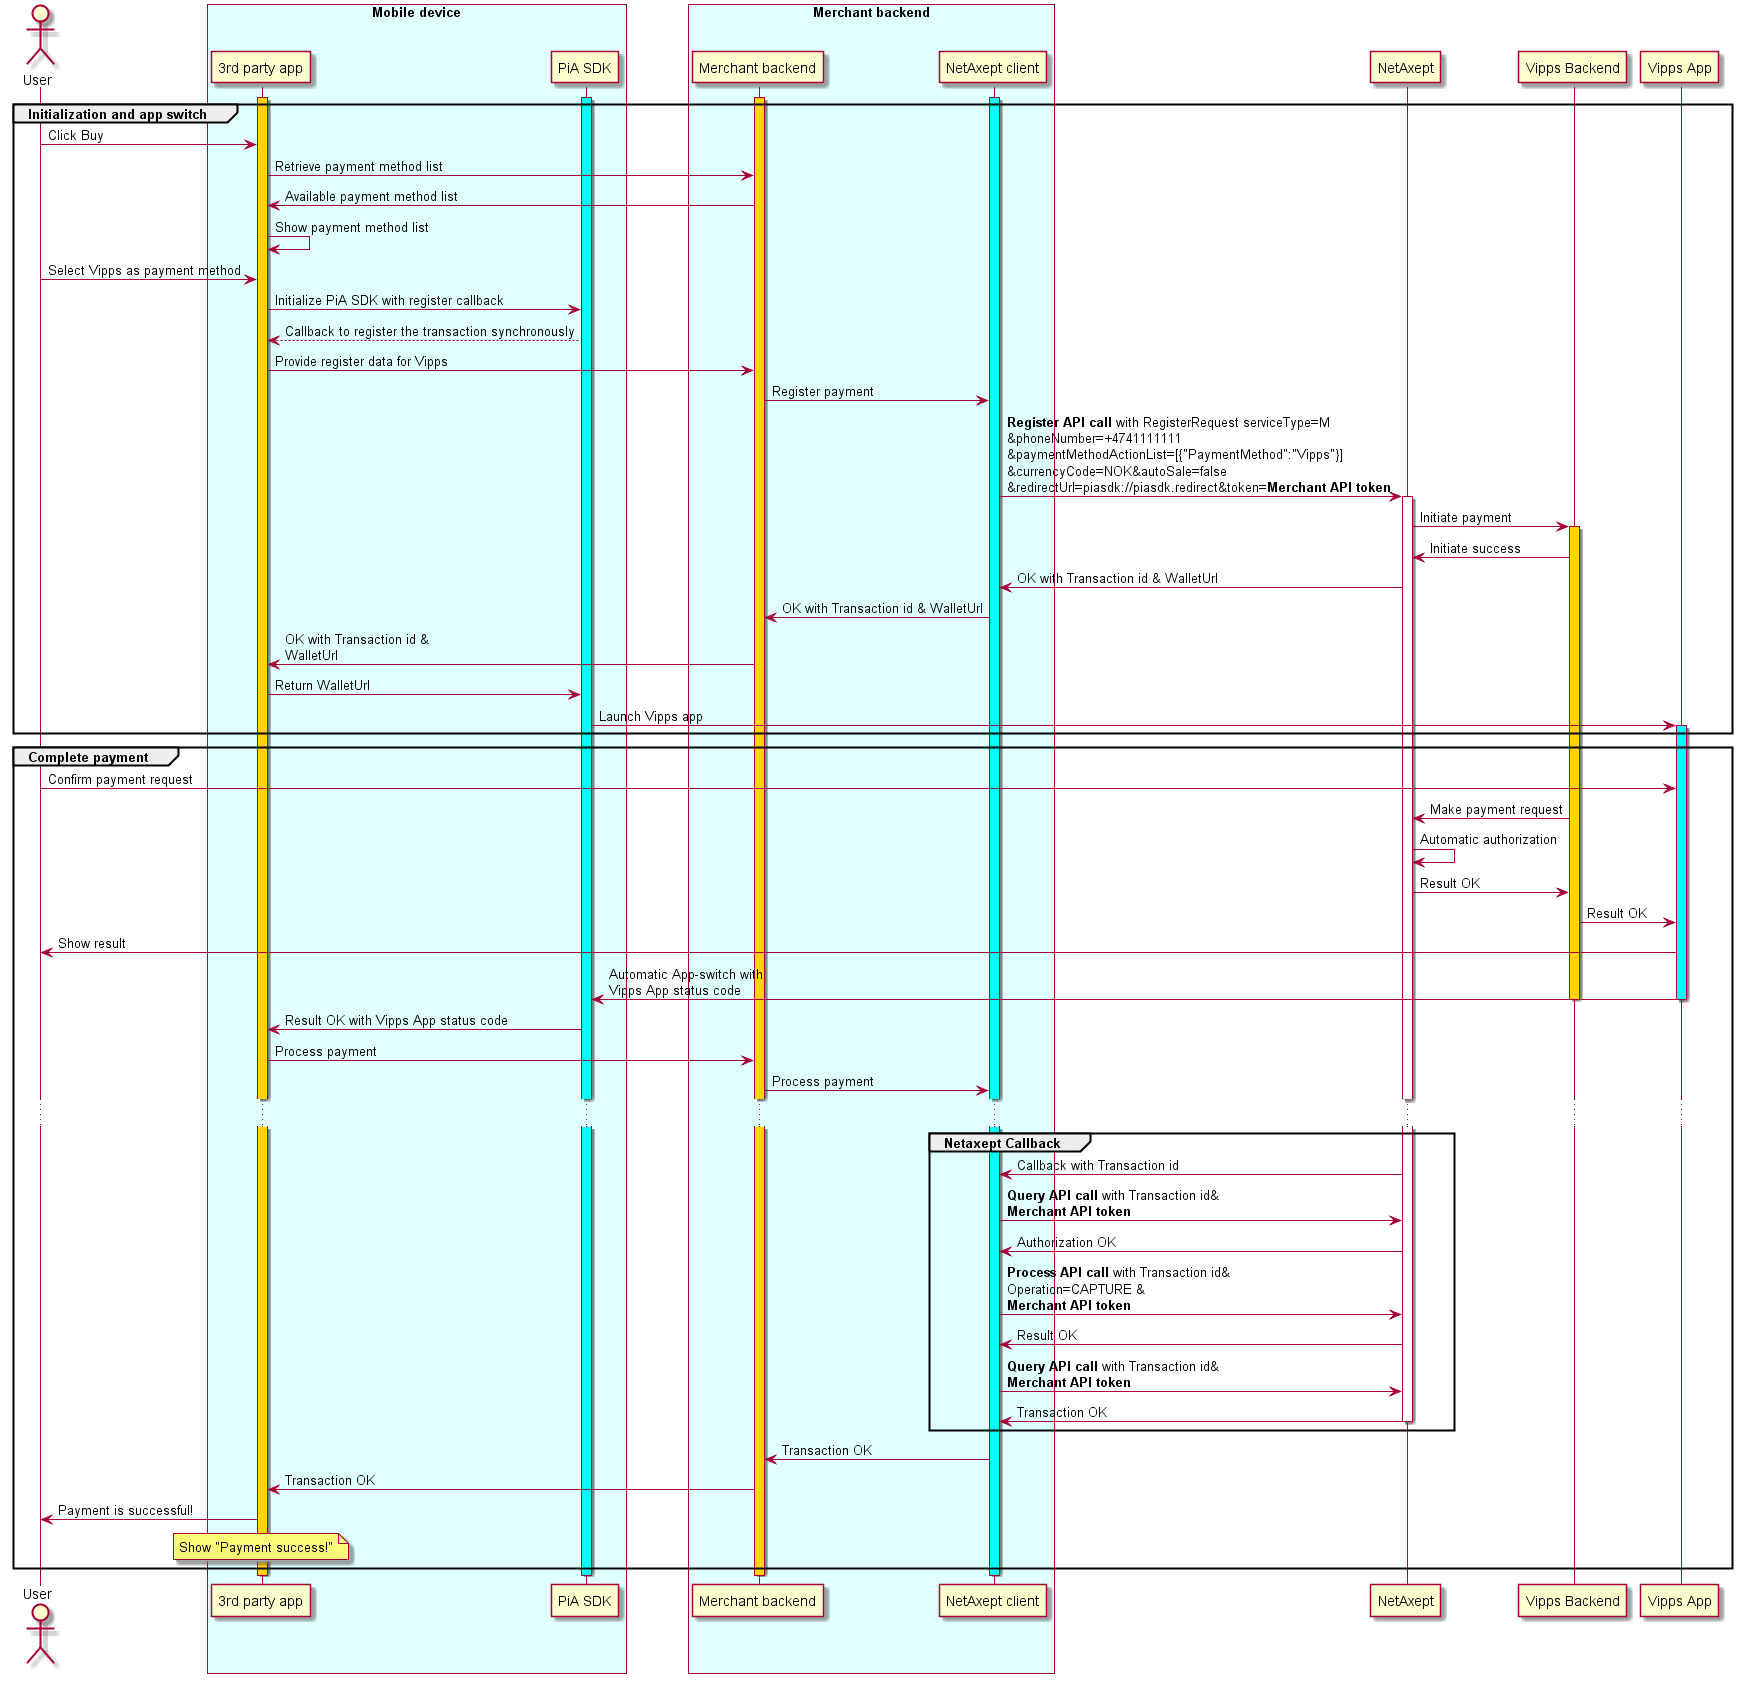

The diagram above was rendered by PlantUML. Its source (embedded in the PNG):
@startuml
skinparam backgroundColor transparent
actor "User"
skinparam BoxPadding 30
box "Mobile device" #LightCyan
activate "3rd party app" #gold
activate "PiA SDK" #cyan
end box
box "Merchant backend" #LightCyan
activate "Merchant backend" #gold
activate "NetAxept client" #cyan
end box

group Initialization and app switch
"User" -> "3rd party app": Click Buy
"3rd party app"->"Merchant backend": Retrieve payment method list
"Merchant backend"->"3rd party app": Available payment method list
"3rd party app"->"3rd party app": Show payment method list
"User" -> "3rd party app": Select Vipps as payment method
"3rd party app"->"PiA SDK": Initialize PiA SDK with register callback
"PiA SDK" --> "3rd party app": Callback to register the transaction synchronously
"3rd party app"->"Merchant backend": Provide register data for Vipps
"Merchant backend"->"NetAxept client": Register payment
"NetAxept client"->"NetAxept": **Register API call** with RegisterRequest serviceType=M \n&phoneNumber=+4741111111\n&paymentMethodActionList=[{"PaymentMethod":"Vipps"}]\n&currencyCode=NOK&autoSale=false\n&redirectUrl=piasdk://piasdk.redirect&token=**Merchant API token**
activate "NetAxept" #white
"NetAxept"->"Vipps Backend": Initiate payment
activate "Vipps Backend" #gold
"Vipps Backend"->"NetAxept": Initiate success
"NetAxept"->"NetAxept client": OK with Transaction id & WalletUrl
"NetAxept client"->"Merchant backend": OK with Transaction id & WalletUrl
"Merchant backend"->"3rd party app": OK with Transaction id &\nWalletUrl
"3rd party app"->"PiA SDK": Return WalletUrl
"PiA SDK" -> "Vipps App": Launch Vipps app  
activate "Vipps App" #cyan
end

group Complete payment
"User" -> "Vipps App": Confirm payment request
"Vipps Backend" -> "NetAxept": Make payment request 
"NetAxept"->"NetAxept": Automatic authorization
"NetAxept"->"Vipps Backend": Result OK
"Vipps Backend"->"Vipps App": Result OK
"Vipps App" -> "User": Show result 
"Vipps App" -> "PiA SDK": Automatic App-switch with\nVipps App status code
deactivate "Vipps App"
deactivate "Vipps Backend"

"PiA SDK" -> "3rd party app": Result OK with Vipps App status code
"3rd party app"->"Merchant backend": Process payment
"Merchant backend"->"NetAxept client": Process payment
...
group Netaxept Callback
"NetAxept" -> "NetAxept client": Callback with Transaction id
"NetAxept client"->"NetAxept": **Query API call** with Transaction id&\n**Merchant API token**
"NetAxept"->"NetAxept client": Authorization OK
"NetAxept client"->NetAxept: **Process API call** with Transaction id&\nOperation=CAPTURE &\n**Merchant API token**
NetAxept->"NetAxept client": Result OK
"NetAxept client"->"NetAxept": **Query API call** with Transaction id&\n**Merchant API token**
"NetAxept"->"NetAxept client": Transaction OK
deactivate "NetAxept"
end

"NetAxept client"->"Merchant backend": Transaction OK
"Merchant backend"->"3rd party app": Transaction OK
"3rd party app"->"User": Payment is successful!
note over "3rd party app": Show "Payment success!"
end


deactivate "Merchant backend"
deactivate "NetAxept client"
deactivate "3rd party app"
deactivate "PiA SDK"
@enduml